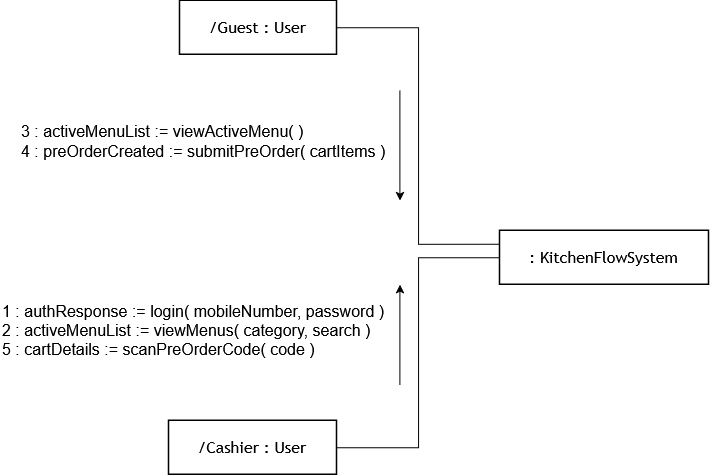

The diagram above was exported from draw.io. Its source (the exported page's mxGraphModel, read from the mxfile embedded in the PNG):
<mxGraphModel dx="2321" dy="853" grid="1" gridSize="10" guides="1" tooltips="1" connect="1" arrows="1" fold="1" page="1" pageScale="1" pageWidth="850" pageHeight="1100" math="0" shadow="0">
  <root>
    <mxCell id="0" />
    <mxCell id="1" parent="0" />
    <UserObject label="/Guest : User" mermaidId="n:Guest" mermaidBaseStyle="html=1;whiteSpace=wrap;strokeWidth=1.5;fillColor=default;strokeColor=default;fontColor=default;fontFamily=Trebuchet MS,Verdana,Arial,sans-serif;fontSize=16;" mermaidBaseValue="/Guest : User" id="t9VCRdJtbmejNR8wNH9N-29">
      <mxCell parent="1" style="html=1;whiteSpace=wrap;strokeWidth=1.5;fontFamily=Trebuchet MS,Verdana,Arial,sans-serif;fontSize=16;container=0;" vertex="1">
        <mxGeometry height="54" width="157" x="90" y="130" as="geometry" />
      </mxCell>
    </UserObject>
    <UserObject label=": KitchenFlowSystem" mermaidId="n:System" mermaidBaseStyle="html=1;whiteSpace=wrap;strokeWidth=1.5;fillColor=default;strokeColor=default;fontColor=default;fontFamily=Trebuchet MS,Verdana,Arial,sans-serif;fontSize=16;" mermaidBaseValue=": KitchenFlowSystem" id="t9VCRdJtbmejNR8wNH9N-30">
      <mxCell parent="1" style="html=1;whiteSpace=wrap;strokeWidth=1.5;fontFamily=Trebuchet MS,Verdana,Arial,sans-serif;fontSize=16;container=0;" vertex="1">
        <mxGeometry height="54" width="209" x="410" y="360" as="geometry" />
      </mxCell>
    </UserObject>
    <UserObject label="/Cashier : User" mermaidId="n:Cashier" mermaidBaseStyle="html=1;whiteSpace=wrap;strokeWidth=1.5;fillColor=default;strokeColor=default;fontColor=default;fontFamily=Trebuchet MS,Verdana,Arial,sans-serif;fontSize=16;" mermaidBaseValue="/Cashier : User" id="t9VCRdJtbmejNR8wNH9N-31">
      <mxCell parent="1" style="html=1;whiteSpace=wrap;strokeWidth=1.5;fontFamily=Trebuchet MS,Verdana,Arial,sans-serif;fontSize=16;container=0;" vertex="1">
        <mxGeometry height="54" width="168" x="79" y="550" as="geometry" />
      </mxCell>
    </UserObject>
    <UserObject label="" mermaidId="e:Guest-&gt;System#0" mermaidBaseStyle="curved=1;startArrow=none;endArrow=none;strokeColor=light-dark(#333333,#cccccc);html=1;fontSize=16;labelBackgroundColor=light-dark(#E8E8E88D,#2a2a2a8D);fontFamily=Trebuchet MS,Verdana,Arial,sans-serif;fontColor=light-dark(#333333,#cccccc);exitX=1;exitY=0.5;entryX=0;entryY=0.5;" mermaidBaseValue="3 : activeMenuList := viewActiveMenu( ) ➔&#10;4 : preOrderCreated := submitPreOrder( cartItems ) ➔" id="t9VCRdJtbmejNR8wNH9N-32">
      <mxCell edge="1" parent="1" source="t9VCRdJtbmejNR8wNH9N-29" style="startArrow=none;endArrow=none;html=1;fontSize=16;labelBackgroundColor=light-dark(#E8E8E88D,#2a2a2a8D);fontFamily=Trebuchet MS,Verdana,Arial,sans-serif;fontColor=light-dark(#333333,#cccccc);exitX=1;exitY=0.5;entryX=0;entryY=0.25;rounded=0;edgeStyle=orthogonalEdgeStyle;entryDx=0;entryDy=0;" target="t9VCRdJtbmejNR8wNH9N-30">
        <mxGeometry relative="1" as="geometry" />
      </mxCell>
    </UserObject>
    <mxCell id="t9VCRdJtbmejNR8wNH9N-34" connectable="0" parent="t9VCRdJtbmejNR8wNH9N-32" style="edgeLabel;html=1;align=left;verticalAlign=middle;resizable=0;points=[];" value="&lt;div align=&quot;left&quot;&gt;&lt;font style=&quot;font-size: 16px;&quot;&gt;&lt;span style=&quot;background-color: light-dark(rgb(255, 255, 255), rgba(42, 42, 42, 0.553));&quot;&gt;3 : activeMenuList := viewActiveMenu( )&lt;/span&gt;&lt;/font&gt;&lt;br&gt;&lt;font style=&quot;font-size: 16px;&quot;&gt;&lt;span style=&quot;background-color: light-dark(rgb(255, 255, 255), rgba(42, 42, 42, 0.553));&quot;&gt;4 : preOrderCreated := submitPreOrder( cartItems )&lt;/span&gt;&lt;/font&gt;&lt;/div&gt;" vertex="1">
      <mxGeometry relative="1" x="0.0902" y="-2" as="geometry">
        <mxPoint x="-397" y="-12" as="offset" />
      </mxGeometry>
    </mxCell>
    <UserObject label="" mermaidId="e:System-&gt;Cashier#0" mermaidBaseStyle="curved=1;startArrow=none;endArrow=none;strokeColor=light-dark(#333333,#cccccc);html=1;fontSize=16;labelBackgroundColor=light-dark(#E8E8E88D,#2a2a2a8D);fontFamily=Trebuchet MS,Verdana,Arial,sans-serif;fontColor=light-dark(#333333,#cccccc);exitX=1;exitY=0.5;entryX=0;entryY=0.5;" mermaidBaseValue="1 : authResponse := login( mobileNumber, password ) ◄&#10;2 : activeMenuList := viewMenus( category, search ) ◄&#10;5 : cartDetails := scanPreOrderCode( code ) ◄" id="t9VCRdJtbmejNR8wNH9N-33">
      <mxCell edge="1" parent="1" source="t9VCRdJtbmejNR8wNH9N-30" style="startArrow=none;endArrow=none;html=1;fontSize=16;labelBackgroundColor=light-dark(#E8E8E88D,#2a2a2a8D);fontFamily=Trebuchet MS,Verdana,Arial,sans-serif;fontColor=light-dark(#333333,#cccccc);exitX=0;exitY=0.5;entryX=1;entryY=0.5;rounded=0;edgeStyle=orthogonalEdgeStyle;entryDx=0;entryDy=0;exitDx=0;exitDy=0;" target="t9VCRdJtbmejNR8wNH9N-31">
        <mxGeometry relative="1" as="geometry" />
      </mxCell>
    </UserObject>
    <mxCell id="t9VCRdJtbmejNR8wNH9N-36" connectable="0" parent="t9VCRdJtbmejNR8wNH9N-33" style="edgeLabel;html=1;align=left;verticalAlign=middle;resizable=0;points=[];" value="&lt;div align=&quot;left&quot;&gt;&lt;font style=&quot;font-size: 16px;&quot;&gt;1 : authResponse := login( mobileNumber, password )&lt;br&gt;2 : activeMenuList := viewMenus( category, search )&lt;br&gt;5 : cartDetails := scanPreOrderCode( code )&lt;/font&gt;&lt;/div&gt;" vertex="1">
      <mxGeometry relative="1" x="-0.0916" as="geometry">
        <mxPoint x="-418" y="-6" as="offset" />
      </mxGeometry>
    </mxCell>
    <mxCell id="t9VCRdJtbmejNR8wNH9N-35" edge="1" parent="1" style="endArrow=classic;html=1;rounded=0;" value="">
      <mxGeometry height="50" relative="1" width="50" as="geometry">
        <mxPoint x="310" y="220" as="sourcePoint" />
        <mxPoint x="310" y="330" as="targetPoint" />
      </mxGeometry>
    </mxCell>
    <mxCell id="t9VCRdJtbmejNR8wNH9N-37" edge="1" parent="1" style="endArrow=classic;html=1;rounded=0;" value="">
      <mxGeometry height="50" relative="1" width="50" as="geometry">
        <mxPoint x="310" y="514" as="sourcePoint" />
        <mxPoint x="310" y="414" as="targetPoint" />
      </mxGeometry>
    </mxCell>
  </root>
</mxGraphModel>